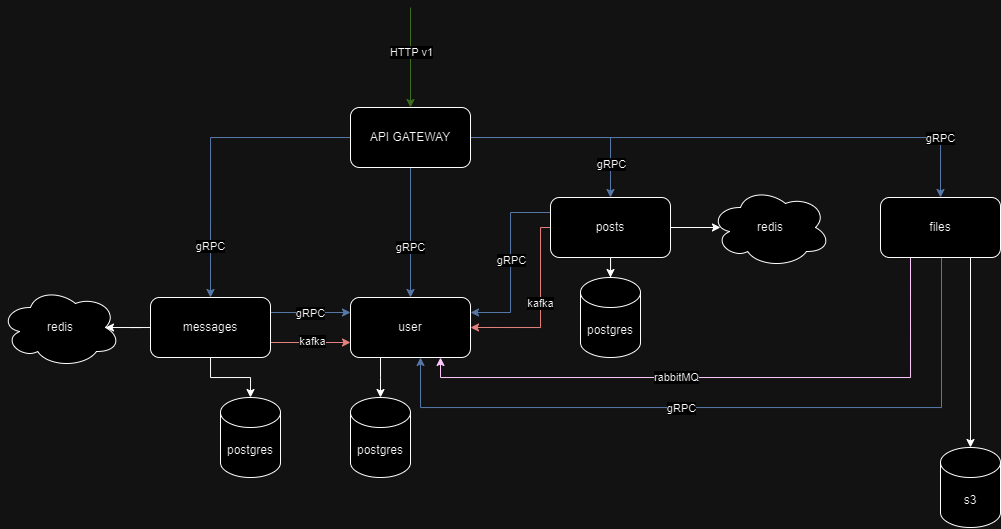

The diagram above was exported from draw.io. Its source (the exported page's mxGraphModel, read from the mxfile embedded in the PNG):
<mxGraphModel dx="2037" dy="763" grid="1" gridSize="10" guides="1" tooltips="1" connect="1" arrows="1" fold="1" page="1" pageScale="1" pageWidth="850" pageHeight="1100" math="0" shadow="0">
  <root>
    <mxCell id="0" />
    <mxCell id="1" parent="0" />
    <mxCell id="7Bg5S9JkTTc3PT2mW5qU-42" style="edgeStyle=orthogonalEdgeStyle;rounded=0;orthogonalLoop=1;jettySize=auto;html=1;entryX=0.5;entryY=0;entryDx=0;entryDy=0;fillColor=#dae8fc;strokeColor=#6c8ebf;" edge="1" parent="1" source="7Bg5S9JkTTc3PT2mW5qU-37" target="7Bg5S9JkTTc3PT2mW5qU-41">
      <mxGeometry relative="1" as="geometry" />
    </mxCell>
    <mxCell id="7Bg5S9JkTTc3PT2mW5qU-63" value="gRPC" style="edgeLabel;html=1;align=center;verticalAlign=middle;resizable=0;points=[];" vertex="1" connectable="0" parent="7Bg5S9JkTTc3PT2mW5qU-42">
      <mxGeometry x="0.2359" relative="1" as="geometry">
        <mxPoint as="offset" />
      </mxGeometry>
    </mxCell>
    <mxCell id="7Bg5S9JkTTc3PT2mW5qU-60" style="edgeStyle=orthogonalEdgeStyle;rounded=0;orthogonalLoop=1;jettySize=auto;html=1;entryX=0.5;entryY=0;entryDx=0;entryDy=0;fillColor=#dae8fc;strokeColor=#6c8ebf;" edge="1" parent="1" source="7Bg5S9JkTTc3PT2mW5qU-37" target="7Bg5S9JkTTc3PT2mW5qU-44">
      <mxGeometry relative="1" as="geometry" />
    </mxCell>
    <mxCell id="7Bg5S9JkTTc3PT2mW5qU-65" value="gRPC" style="edgeLabel;html=1;align=center;verticalAlign=middle;resizable=0;points=[];" vertex="1" connectable="0" parent="7Bg5S9JkTTc3PT2mW5qU-60">
      <mxGeometry x="0.6622" relative="1" as="geometry">
        <mxPoint as="offset" />
      </mxGeometry>
    </mxCell>
    <mxCell id="7Bg5S9JkTTc3PT2mW5qU-61" style="edgeStyle=orthogonalEdgeStyle;rounded=0;orthogonalLoop=1;jettySize=auto;html=1;entryX=0.5;entryY=0;entryDx=0;entryDy=0;fillColor=#dae8fc;strokeColor=#6c8ebf;" edge="1" parent="1" source="7Bg5S9JkTTc3PT2mW5qU-37" target="7Bg5S9JkTTc3PT2mW5qU-45">
      <mxGeometry relative="1" as="geometry" />
    </mxCell>
    <mxCell id="7Bg5S9JkTTc3PT2mW5qU-64" value="gRPC" style="edgeLabel;html=1;align=center;verticalAlign=middle;resizable=0;points=[];" vertex="1" connectable="0" parent="7Bg5S9JkTTc3PT2mW5qU-61">
      <mxGeometry x="0.6667" y="1" relative="1" as="geometry">
        <mxPoint as="offset" />
      </mxGeometry>
    </mxCell>
    <mxCell id="7Bg5S9JkTTc3PT2mW5qU-69" style="edgeStyle=orthogonalEdgeStyle;rounded=0;orthogonalLoop=1;jettySize=auto;html=1;entryX=0.5;entryY=0;entryDx=0;entryDy=0;fillColor=#dae8fc;strokeColor=#6c8ebf;" edge="1" parent="1" source="7Bg5S9JkTTc3PT2mW5qU-37" target="7Bg5S9JkTTc3PT2mW5qU-66">
      <mxGeometry relative="1" as="geometry" />
    </mxCell>
    <mxCell id="7Bg5S9JkTTc3PT2mW5qU-70" value="gRPC" style="edgeLabel;html=1;align=center;verticalAlign=middle;resizable=0;points=[];" vertex="1" connectable="0" parent="7Bg5S9JkTTc3PT2mW5qU-69">
      <mxGeometry x="0.7763" relative="1" as="geometry">
        <mxPoint as="offset" />
      </mxGeometry>
    </mxCell>
    <mxCell id="7Bg5S9JkTTc3PT2mW5qU-37" value="API GATEWAY" style="rounded=1;whiteSpace=wrap;html=1;" vertex="1" parent="1">
      <mxGeometry x="360" y="220" width="120" height="60" as="geometry" />
    </mxCell>
    <mxCell id="7Bg5S9JkTTc3PT2mW5qU-38" value="" style="endArrow=classic;html=1;rounded=0;entryX=0.5;entryY=0;entryDx=0;entryDy=0;fillColor=#d5e8d4;strokeColor=#82b366;" edge="1" parent="1" target="7Bg5S9JkTTc3PT2mW5qU-37">
      <mxGeometry width="50" height="50" relative="1" as="geometry">
        <mxPoint x="420" y="120" as="sourcePoint" />
        <mxPoint x="430" y="80" as="targetPoint" />
      </mxGeometry>
    </mxCell>
    <mxCell id="7Bg5S9JkTTc3PT2mW5qU-40" value="HTTP v1" style="edgeLabel;html=1;align=center;verticalAlign=middle;resizable=0;points=[];" vertex="1" connectable="0" parent="7Bg5S9JkTTc3PT2mW5qU-38">
      <mxGeometry x="-0.104" y="1" relative="1" as="geometry">
        <mxPoint as="offset" />
      </mxGeometry>
    </mxCell>
    <mxCell id="7Bg5S9JkTTc3PT2mW5qU-79" style="edgeStyle=orthogonalEdgeStyle;rounded=0;orthogonalLoop=1;jettySize=auto;html=1;exitX=0.25;exitY=1;exitDx=0;exitDy=0;" edge="1" parent="1" source="7Bg5S9JkTTc3PT2mW5qU-41">
      <mxGeometry relative="1" as="geometry">
        <mxPoint x="390" y="510" as="targetPoint" />
      </mxGeometry>
    </mxCell>
    <mxCell id="7Bg5S9JkTTc3PT2mW5qU-41" value="user" style="rounded=1;whiteSpace=wrap;html=1;" vertex="1" parent="1">
      <mxGeometry x="360" y="410" width="120" height="60" as="geometry" />
    </mxCell>
    <mxCell id="7Bg5S9JkTTc3PT2mW5qU-52" style="edgeStyle=orthogonalEdgeStyle;rounded=0;orthogonalLoop=1;jettySize=auto;html=1;exitX=1;exitY=0.75;exitDx=0;exitDy=0;entryX=0;entryY=0.75;entryDx=0;entryDy=0;fillColor=#f8cecc;strokeColor=#b85450;" edge="1" parent="1" source="7Bg5S9JkTTc3PT2mW5qU-44" target="7Bg5S9JkTTc3PT2mW5qU-41">
      <mxGeometry relative="1" as="geometry" />
    </mxCell>
    <mxCell id="7Bg5S9JkTTc3PT2mW5qU-58" value="kafka" style="edgeLabel;html=1;align=center;verticalAlign=middle;resizable=0;points=[];" vertex="1" connectable="0" parent="7Bg5S9JkTTc3PT2mW5qU-52">
      <mxGeometry x="0.0333" y="1" relative="1" as="geometry">
        <mxPoint as="offset" />
      </mxGeometry>
    </mxCell>
    <mxCell id="7Bg5S9JkTTc3PT2mW5qU-55" style="edgeStyle=orthogonalEdgeStyle;rounded=0;orthogonalLoop=1;jettySize=auto;html=1;exitX=1;exitY=0.25;exitDx=0;exitDy=0;entryX=0;entryY=0.25;entryDx=0;entryDy=0;fillColor=#dae8fc;strokeColor=#6c8ebf;" edge="1" parent="1" source="7Bg5S9JkTTc3PT2mW5qU-44" target="7Bg5S9JkTTc3PT2mW5qU-41">
      <mxGeometry relative="1" as="geometry" />
    </mxCell>
    <mxCell id="7Bg5S9JkTTc3PT2mW5qU-56" value="gRPC" style="edgeLabel;html=1;align=center;verticalAlign=middle;resizable=0;points=[];" vertex="1" connectable="0" parent="7Bg5S9JkTTc3PT2mW5qU-55">
      <mxGeometry x="-0.0024" y="-1" relative="1" as="geometry">
        <mxPoint as="offset" />
      </mxGeometry>
    </mxCell>
    <mxCell id="7Bg5S9JkTTc3PT2mW5qU-44" value="messages" style="rounded=1;whiteSpace=wrap;html=1;" vertex="1" parent="1">
      <mxGeometry x="160" y="410" width="120" height="60" as="geometry" />
    </mxCell>
    <mxCell id="7Bg5S9JkTTc3PT2mW5qU-53" style="edgeStyle=orthogonalEdgeStyle;rounded=0;orthogonalLoop=1;jettySize=auto;html=1;exitX=0;exitY=0.25;exitDx=0;exitDy=0;entryX=1;entryY=0.25;entryDx=0;entryDy=0;fillColor=#dae8fc;strokeColor=#6c8ebf;" edge="1" parent="1" source="7Bg5S9JkTTc3PT2mW5qU-45" target="7Bg5S9JkTTc3PT2mW5qU-41">
      <mxGeometry relative="1" as="geometry" />
    </mxCell>
    <mxCell id="7Bg5S9JkTTc3PT2mW5qU-57" value="gRPC" style="edgeLabel;html=1;align=center;verticalAlign=middle;resizable=0;points=[];" vertex="1" connectable="0" parent="7Bg5S9JkTTc3PT2mW5qU-53">
      <mxGeometry x="-0.0293" y="1" relative="1" as="geometry">
        <mxPoint as="offset" />
      </mxGeometry>
    </mxCell>
    <mxCell id="7Bg5S9JkTTc3PT2mW5qU-54" style="edgeStyle=orthogonalEdgeStyle;rounded=0;orthogonalLoop=1;jettySize=auto;html=1;entryX=1;entryY=0.75;entryDx=0;entryDy=0;fillColor=#f8cecc;strokeColor=#b85450;exitX=0;exitY=0.5;exitDx=0;exitDy=0;" edge="1" parent="1" source="7Bg5S9JkTTc3PT2mW5qU-45">
      <mxGeometry relative="1" as="geometry">
        <mxPoint x="550" y="340" as="sourcePoint" />
        <mxPoint x="480" y="440" as="targetPoint" />
        <Array as="points">
          <mxPoint x="550" y="340" />
          <mxPoint x="550" y="440" />
        </Array>
      </mxGeometry>
    </mxCell>
    <mxCell id="7Bg5S9JkTTc3PT2mW5qU-59" value="kafka" style="edgeLabel;html=1;align=center;verticalAlign=middle;resizable=0;points=[];" vertex="1" connectable="0" parent="7Bg5S9JkTTc3PT2mW5qU-54">
      <mxGeometry x="-0.05" relative="1" as="geometry">
        <mxPoint as="offset" />
      </mxGeometry>
    </mxCell>
    <mxCell id="7Bg5S9JkTTc3PT2mW5qU-45" value="posts" style="rounded=1;whiteSpace=wrap;html=1;" vertex="1" parent="1">
      <mxGeometry x="560" y="310" width="120" height="60" as="geometry" />
    </mxCell>
    <mxCell id="7Bg5S9JkTTc3PT2mW5qU-67" style="edgeStyle=orthogonalEdgeStyle;rounded=0;orthogonalLoop=1;jettySize=auto;html=1;exitX=0.25;exitY=1;exitDx=0;exitDy=0;entryX=0.75;entryY=1;entryDx=0;entryDy=0;fillColor=#6a00ff;strokeColor=#3700CC;" edge="1" parent="1" source="7Bg5S9JkTTc3PT2mW5qU-66" target="7Bg5S9JkTTc3PT2mW5qU-41">
      <mxGeometry relative="1" as="geometry" />
    </mxCell>
    <mxCell id="7Bg5S9JkTTc3PT2mW5qU-95" value="rabbitMQ" style="edgeLabel;html=1;align=center;verticalAlign=middle;resizable=0;points=[];" vertex="1" connectable="0" parent="7Bg5S9JkTTc3PT2mW5qU-67">
      <mxGeometry x="0.1617" relative="1" as="geometry">
        <mxPoint as="offset" />
      </mxGeometry>
    </mxCell>
    <mxCell id="7Bg5S9JkTTc3PT2mW5qU-89" style="edgeStyle=orthogonalEdgeStyle;rounded=0;orthogonalLoop=1;jettySize=auto;html=1;exitX=0.75;exitY=1;exitDx=0;exitDy=0;" edge="1" parent="1" source="7Bg5S9JkTTc3PT2mW5qU-66" target="7Bg5S9JkTTc3PT2mW5qU-74">
      <mxGeometry relative="1" as="geometry" />
    </mxCell>
    <mxCell id="7Bg5S9JkTTc3PT2mW5qU-92" style="edgeStyle=orthogonalEdgeStyle;rounded=0;orthogonalLoop=1;jettySize=auto;html=1;fillColor=#dae8fc;strokeColor=#6c8ebf;" edge="1" parent="1" source="7Bg5S9JkTTc3PT2mW5qU-66">
      <mxGeometry relative="1" as="geometry">
        <mxPoint x="430" y="470" as="targetPoint" />
        <Array as="points">
          <mxPoint x="951" y="520" />
          <mxPoint x="430" y="520" />
        </Array>
      </mxGeometry>
    </mxCell>
    <mxCell id="7Bg5S9JkTTc3PT2mW5qU-94" value="gRPC" style="edgeLabel;html=1;align=center;verticalAlign=middle;resizable=0;points=[];" vertex="1" connectable="0" parent="7Bg5S9JkTTc3PT2mW5qU-92">
      <mxGeometry x="0.1373" y="1" relative="1" as="geometry">
        <mxPoint as="offset" />
      </mxGeometry>
    </mxCell>
    <mxCell id="7Bg5S9JkTTc3PT2mW5qU-66" value="files" style="rounded=1;whiteSpace=wrap;html=1;" vertex="1" parent="1">
      <mxGeometry x="890" y="310" width="120" height="60" as="geometry" />
    </mxCell>
    <mxCell id="7Bg5S9JkTTc3PT2mW5qU-74" value="s3" style="shape=cylinder3;whiteSpace=wrap;html=1;boundedLbl=1;backgroundOutline=1;size=15;" vertex="1" parent="1">
      <mxGeometry x="950" y="560" width="60" height="80" as="geometry" />
    </mxCell>
    <mxCell id="7Bg5S9JkTTc3PT2mW5qU-76" value="postgres" style="shape=cylinder3;whiteSpace=wrap;html=1;boundedLbl=1;backgroundOutline=1;size=15;" vertex="1" parent="1">
      <mxGeometry x="230" y="510" width="60" height="80" as="geometry" />
    </mxCell>
    <mxCell id="7Bg5S9JkTTc3PT2mW5qU-78" style="edgeStyle=orthogonalEdgeStyle;rounded=0;orthogonalLoop=1;jettySize=auto;html=1;entryX=0.5;entryY=0;entryDx=0;entryDy=0;entryPerimeter=0;" edge="1" parent="1" source="7Bg5S9JkTTc3PT2mW5qU-44" target="7Bg5S9JkTTc3PT2mW5qU-76">
      <mxGeometry relative="1" as="geometry" />
    </mxCell>
    <mxCell id="7Bg5S9JkTTc3PT2mW5qU-80" value="postgres" style="shape=cylinder3;whiteSpace=wrap;html=1;boundedLbl=1;backgroundOutline=1;size=15;" vertex="1" parent="1">
      <mxGeometry x="360" y="510" width="60" height="80" as="geometry" />
    </mxCell>
    <mxCell id="7Bg5S9JkTTc3PT2mW5qU-81" value="postgres" style="shape=cylinder3;whiteSpace=wrap;html=1;boundedLbl=1;backgroundOutline=1;size=15;" vertex="1" parent="1">
      <mxGeometry x="590" y="390" width="60" height="80" as="geometry" />
    </mxCell>
    <mxCell id="7Bg5S9JkTTc3PT2mW5qU-82" style="edgeStyle=orthogonalEdgeStyle;rounded=0;orthogonalLoop=1;jettySize=auto;html=1;entryX=0.5;entryY=0;entryDx=0;entryDy=0;entryPerimeter=0;" edge="1" parent="1" source="7Bg5S9JkTTc3PT2mW5qU-45" target="7Bg5S9JkTTc3PT2mW5qU-81">
      <mxGeometry relative="1" as="geometry" />
    </mxCell>
    <mxCell id="7Bg5S9JkTTc3PT2mW5qU-85" value="redis" style="ellipse;shape=cloud;whiteSpace=wrap;html=1;" vertex="1" parent="1">
      <mxGeometry x="10" y="400" width="120" height="80" as="geometry" />
    </mxCell>
    <mxCell id="7Bg5S9JkTTc3PT2mW5qU-86" style="edgeStyle=orthogonalEdgeStyle;rounded=0;orthogonalLoop=1;jettySize=auto;html=1;entryX=0.875;entryY=0.5;entryDx=0;entryDy=0;entryPerimeter=0;" edge="1" parent="1" source="7Bg5S9JkTTc3PT2mW5qU-44" target="7Bg5S9JkTTc3PT2mW5qU-85">
      <mxGeometry relative="1" as="geometry" />
    </mxCell>
    <mxCell id="7Bg5S9JkTTc3PT2mW5qU-96" value="redis" style="ellipse;shape=cloud;whiteSpace=wrap;html=1;" vertex="1" parent="1">
      <mxGeometry x="720" y="300" width="120" height="80" as="geometry" />
    </mxCell>
    <mxCell id="7Bg5S9JkTTc3PT2mW5qU-99" style="edgeStyle=orthogonalEdgeStyle;rounded=0;orthogonalLoop=1;jettySize=auto;html=1;entryX=0.083;entryY=0.5;entryDx=0;entryDy=0;entryPerimeter=0;" edge="1" parent="1" source="7Bg5S9JkTTc3PT2mW5qU-45" target="7Bg5S9JkTTc3PT2mW5qU-96">
      <mxGeometry relative="1" as="geometry" />
    </mxCell>
  </root>
</mxGraphModel>